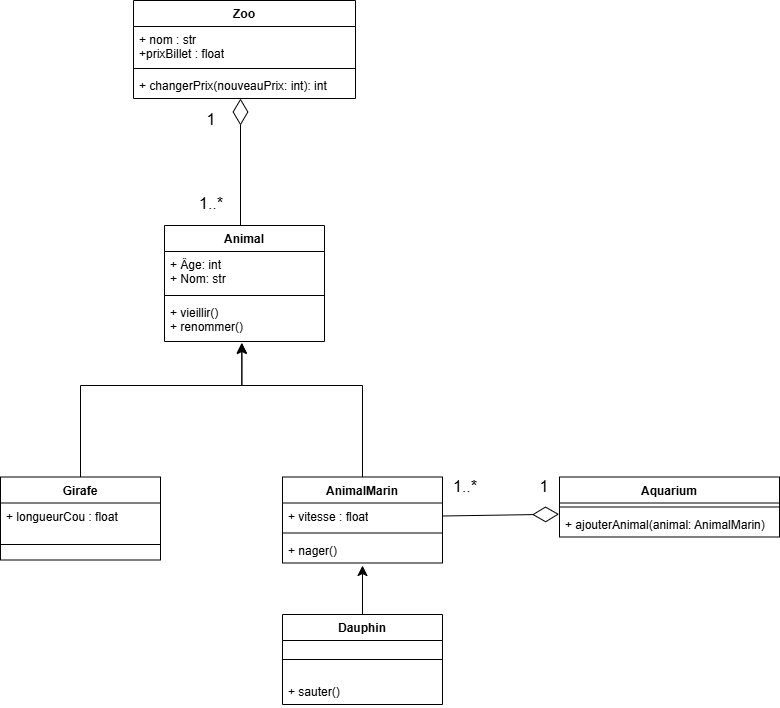

The diagram above was exported from draw.io. Its source (the exported page's mxGraphModel, read from the mxfile embedded in the PNG):
<mxGraphModel dx="1568" dy="1302" grid="0" gridSize="10" guides="1" tooltips="1" connect="1" arrows="1" fold="1" page="0" pageScale="1" pageWidth="850" pageHeight="1100" math="0" shadow="0">
  <root>
    <mxCell id="0" />
    <mxCell id="1" parent="0" />
    <mxCell id="yC6ZHVJMhxr17_oXlkXI-1" value="Animal" style="swimlane;fontStyle=1;align=center;verticalAlign=top;childLayout=stackLayout;horizontal=1;startSize=26;horizontalStack=0;resizeParent=1;resizeParentMax=0;resizeLast=0;collapsible=1;marginBottom=0;whiteSpace=wrap;html=1;" parent="1" vertex="1">
      <mxGeometry x="-407" y="-137" width="160" height="116" as="geometry" />
    </mxCell>
    <mxCell id="yC6ZHVJMhxr17_oXlkXI-2" value="+ Âge: int&lt;div&gt;+ Nom: str&lt;/div&gt;" style="text;strokeColor=none;fillColor=none;align=left;verticalAlign=top;spacingLeft=4;spacingRight=4;overflow=hidden;rotatable=0;points=[[0,0.5],[1,0.5]];portConstraint=eastwest;whiteSpace=wrap;html=1;" parent="yC6ZHVJMhxr17_oXlkXI-1" vertex="1">
      <mxGeometry y="26" width="160" height="40" as="geometry" />
    </mxCell>
    <mxCell id="yC6ZHVJMhxr17_oXlkXI-3" value="" style="line;strokeWidth=1;fillColor=none;align=left;verticalAlign=middle;spacingTop=-1;spacingLeft=3;spacingRight=3;rotatable=0;labelPosition=right;points=[];portConstraint=eastwest;strokeColor=inherit;" parent="yC6ZHVJMhxr17_oXlkXI-1" vertex="1">
      <mxGeometry y="66" width="160" height="8" as="geometry" />
    </mxCell>
    <mxCell id="yC6ZHVJMhxr17_oXlkXI-4" value="+ vieillir()&lt;div&gt;+ renommer()&lt;/div&gt;" style="text;strokeColor=none;fillColor=none;align=left;verticalAlign=top;spacingLeft=4;spacingRight=4;overflow=hidden;rotatable=0;points=[[0,0.5],[1,0.5]];portConstraint=eastwest;whiteSpace=wrap;html=1;" parent="yC6ZHVJMhxr17_oXlkXI-1" vertex="1">
      <mxGeometry y="74" width="160" height="42" as="geometry" />
    </mxCell>
    <mxCell id="yC6ZHVJMhxr17_oXlkXI-5" value="Girafe" style="swimlane;fontStyle=1;align=center;verticalAlign=top;childLayout=stackLayout;horizontal=1;startSize=26;horizontalStack=0;resizeParent=1;resizeParentMax=0;resizeLast=0;collapsible=1;marginBottom=0;whiteSpace=wrap;html=1;" parent="1" vertex="1">
      <mxGeometry x="-571" y="114.5" width="160" height="83" as="geometry" />
    </mxCell>
    <mxCell id="yC6ZHVJMhxr17_oXlkXI-6" value="+ longueurCou : float" style="text;strokeColor=none;fillColor=none;align=left;verticalAlign=top;spacingLeft=4;spacingRight=4;overflow=hidden;rotatable=0;points=[[0,0.5],[1,0.5]];portConstraint=eastwest;whiteSpace=wrap;html=1;" parent="yC6ZHVJMhxr17_oXlkXI-5" vertex="1">
      <mxGeometry y="26" width="160" height="26" as="geometry" />
    </mxCell>
    <mxCell id="yC6ZHVJMhxr17_oXlkXI-7" value="" style="line;strokeWidth=1;fillColor=none;align=left;verticalAlign=middle;spacingTop=-1;spacingLeft=3;spacingRight=3;rotatable=0;labelPosition=right;points=[];portConstraint=eastwest;strokeColor=inherit;" parent="yC6ZHVJMhxr17_oXlkXI-5" vertex="1">
      <mxGeometry y="52" width="160" height="31" as="geometry" />
    </mxCell>
    <mxCell id="yC6ZHVJMhxr17_oXlkXI-9" value="" style="edgeStyle=segmentEdgeStyle;endArrow=classic;html=1;curved=0;rounded=0;endSize=8;startSize=8;fontSize=12;exitX=0.5;exitY=0;exitDx=0;exitDy=0;entryX=0.483;entryY=1.029;entryDx=0;entryDy=0;entryPerimeter=0;" parent="1" source="yC6ZHVJMhxr17_oXlkXI-5" target="yC6ZHVJMhxr17_oXlkXI-4" edge="1">
      <mxGeometry width="50" height="50" relative="1" as="geometry">
        <mxPoint x="-337" y="225" as="sourcePoint" />
        <mxPoint x="-287" y="175" as="targetPoint" />
        <Array as="points">
          <mxPoint x="-491" y="23" />
          <mxPoint x="-330" y="23" />
        </Array>
      </mxGeometry>
    </mxCell>
    <mxCell id="yC6ZHVJMhxr17_oXlkXI-10" value="Zoo" style="swimlane;fontStyle=1;align=center;verticalAlign=top;childLayout=stackLayout;horizontal=1;startSize=26;horizontalStack=0;resizeParent=1;resizeParentMax=0;resizeLast=0;collapsible=1;marginBottom=0;whiteSpace=wrap;html=1;" parent="1" vertex="1">
      <mxGeometry x="-438" y="-362" width="222" height="98" as="geometry" />
    </mxCell>
    <mxCell id="yC6ZHVJMhxr17_oXlkXI-11" value="+ nom : str&lt;div&gt;+prixBillet : float&lt;/div&gt;" style="text;strokeColor=none;fillColor=none;align=left;verticalAlign=top;spacingLeft=4;spacingRight=4;overflow=hidden;rotatable=0;points=[[0,0.5],[1,0.5]];portConstraint=eastwest;whiteSpace=wrap;html=1;" parent="yC6ZHVJMhxr17_oXlkXI-10" vertex="1">
      <mxGeometry y="26" width="222" height="38" as="geometry" />
    </mxCell>
    <mxCell id="yC6ZHVJMhxr17_oXlkXI-12" value="" style="line;strokeWidth=1;fillColor=none;align=left;verticalAlign=middle;spacingTop=-1;spacingLeft=3;spacingRight=3;rotatable=0;labelPosition=right;points=[];portConstraint=eastwest;strokeColor=inherit;" parent="yC6ZHVJMhxr17_oXlkXI-10" vertex="1">
      <mxGeometry y="64" width="222" height="8" as="geometry" />
    </mxCell>
    <mxCell id="yC6ZHVJMhxr17_oXlkXI-13" value="+ changerPrix(nouveauPrix: int): int" style="text;strokeColor=none;fillColor=none;align=left;verticalAlign=top;spacingLeft=4;spacingRight=4;overflow=hidden;rotatable=0;points=[[0,0.5],[1,0.5]];portConstraint=eastwest;whiteSpace=wrap;html=1;" parent="yC6ZHVJMhxr17_oXlkXI-10" vertex="1">
      <mxGeometry y="72" width="222" height="26" as="geometry" />
    </mxCell>
    <mxCell id="yC6ZHVJMhxr17_oXlkXI-14" value="" style="endArrow=diamondThin;endFill=0;endSize=24;html=1;rounded=0;fontSize=12;curved=1;exitX=0.5;exitY=0;exitDx=0;exitDy=0;" parent="1" edge="1">
      <mxGeometry width="160" relative="1" as="geometry">
        <mxPoint x="-331" y="-137" as="sourcePoint" />
        <mxPoint x="-331" y="-264" as="targetPoint" />
      </mxGeometry>
    </mxCell>
    <mxCell id="yC6ZHVJMhxr17_oXlkXI-15" value="1" style="text;strokeColor=none;fillColor=none;html=1;align=center;verticalAlign=middle;whiteSpace=wrap;rounded=0;fontSize=16;" parent="1" vertex="1">
      <mxGeometry x="-390" y="-258" width="60" height="30" as="geometry" />
    </mxCell>
    <mxCell id="yC6ZHVJMhxr17_oXlkXI-16" value="1..*" style="text;strokeColor=none;fillColor=none;html=1;align=center;verticalAlign=middle;whiteSpace=wrap;rounded=0;fontSize=16;" parent="1" vertex="1">
      <mxGeometry x="-390" y="-174" width="60" height="30" as="geometry" />
    </mxCell>
    <mxCell id="s77o1ZzEMj-L3n-MTaF2-1" value="AnimalMarin" style="swimlane;fontStyle=1;align=center;verticalAlign=top;childLayout=stackLayout;horizontal=1;startSize=26;horizontalStack=0;resizeParent=1;resizeParentMax=0;resizeLast=0;collapsible=1;marginBottom=0;whiteSpace=wrap;html=1;" vertex="1" parent="1">
      <mxGeometry x="-289" y="114.5" width="160" height="86" as="geometry" />
    </mxCell>
    <mxCell id="s77o1ZzEMj-L3n-MTaF2-2" value="+ vitesse : float" style="text;strokeColor=none;fillColor=none;align=left;verticalAlign=top;spacingLeft=4;spacingRight=4;overflow=hidden;rotatable=0;points=[[0,0.5],[1,0.5]];portConstraint=eastwest;whiteSpace=wrap;html=1;" vertex="1" parent="s77o1ZzEMj-L3n-MTaF2-1">
      <mxGeometry y="26" width="160" height="26" as="geometry" />
    </mxCell>
    <mxCell id="s77o1ZzEMj-L3n-MTaF2-3" value="" style="line;strokeWidth=1;fillColor=none;align=left;verticalAlign=middle;spacingTop=-1;spacingLeft=3;spacingRight=3;rotatable=0;labelPosition=right;points=[];portConstraint=eastwest;strokeColor=inherit;" vertex="1" parent="s77o1ZzEMj-L3n-MTaF2-1">
      <mxGeometry y="52" width="160" height="8" as="geometry" />
    </mxCell>
    <mxCell id="s77o1ZzEMj-L3n-MTaF2-4" value="+ nager()" style="text;strokeColor=none;fillColor=none;align=left;verticalAlign=top;spacingLeft=4;spacingRight=4;overflow=hidden;rotatable=0;points=[[0,0.5],[1,0.5]];portConstraint=eastwest;whiteSpace=wrap;html=1;" vertex="1" parent="s77o1ZzEMj-L3n-MTaF2-1">
      <mxGeometry y="60" width="160" height="26" as="geometry" />
    </mxCell>
    <mxCell id="s77o1ZzEMj-L3n-MTaF2-5" value="" style="edgeStyle=segmentEdgeStyle;endArrow=classic;html=1;curved=0;rounded=0;endSize=8;startSize=8;fontSize=12;exitX=0.5;exitY=0;exitDx=0;exitDy=0;entryX=0.484;entryY=1.048;entryDx=0;entryDy=0;entryPerimeter=0;" edge="1" parent="1" source="s77o1ZzEMj-L3n-MTaF2-1" target="yC6ZHVJMhxr17_oXlkXI-4">
      <mxGeometry width="50" height="50" relative="1" as="geometry">
        <mxPoint x="-264" y="33" as="sourcePoint" />
        <mxPoint x="-214" y="-17" as="targetPoint" />
        <Array as="points">
          <mxPoint x="-209" y="23" />
          <mxPoint x="-330" y="23" />
        </Array>
      </mxGeometry>
    </mxCell>
    <mxCell id="s77o1ZzEMj-L3n-MTaF2-6" value="Dauphin" style="swimlane;fontStyle=1;align=center;verticalAlign=top;childLayout=stackLayout;horizontal=1;startSize=26;horizontalStack=0;resizeParent=1;resizeParentMax=0;resizeLast=0;collapsible=1;marginBottom=0;whiteSpace=wrap;html=1;" vertex="1" parent="1">
      <mxGeometry x="-289" y="252" width="160" height="90" as="geometry" />
    </mxCell>
    <mxCell id="s77o1ZzEMj-L3n-MTaF2-8" value="" style="line;strokeWidth=1;fillColor=none;align=left;verticalAlign=middle;spacingTop=-1;spacingLeft=3;spacingRight=3;rotatable=0;labelPosition=right;points=[];portConstraint=eastwest;strokeColor=inherit;" vertex="1" parent="s77o1ZzEMj-L3n-MTaF2-6">
      <mxGeometry y="26" width="160" height="38" as="geometry" />
    </mxCell>
    <mxCell id="s77o1ZzEMj-L3n-MTaF2-9" value="+ sauter()" style="text;strokeColor=none;fillColor=none;align=left;verticalAlign=top;spacingLeft=4;spacingRight=4;overflow=hidden;rotatable=0;points=[[0,0.5],[1,0.5]];portConstraint=eastwest;whiteSpace=wrap;html=1;" vertex="1" parent="s77o1ZzEMj-L3n-MTaF2-6">
      <mxGeometry y="64" width="160" height="26" as="geometry" />
    </mxCell>
    <mxCell id="s77o1ZzEMj-L3n-MTaF2-10" value="" style="endArrow=classic;html=1;rounded=0;fontSize=12;startSize=8;endSize=8;curved=1;exitX=0.5;exitY=0;exitDx=0;exitDy=0;" edge="1" parent="1" source="s77o1ZzEMj-L3n-MTaF2-6">
      <mxGeometry width="50" height="50" relative="1" as="geometry">
        <mxPoint x="-264" y="33" as="sourcePoint" />
        <mxPoint x="-209" y="203" as="targetPoint" />
      </mxGeometry>
    </mxCell>
    <mxCell id="s77o1ZzEMj-L3n-MTaF2-11" value="Aquarium" style="swimlane;fontStyle=1;align=center;verticalAlign=top;childLayout=stackLayout;horizontal=1;startSize=26;horizontalStack=0;resizeParent=1;resizeParentMax=0;resizeLast=0;collapsible=1;marginBottom=0;whiteSpace=wrap;html=1;" vertex="1" parent="1">
      <mxGeometry x="-12" y="114.5" width="220" height="60" as="geometry" />
    </mxCell>
    <mxCell id="s77o1ZzEMj-L3n-MTaF2-13" value="" style="line;strokeWidth=1;fillColor=none;align=left;verticalAlign=middle;spacingTop=-1;spacingLeft=3;spacingRight=3;rotatable=0;labelPosition=right;points=[];portConstraint=eastwest;strokeColor=inherit;" vertex="1" parent="s77o1ZzEMj-L3n-MTaF2-11">
      <mxGeometry y="26" width="220" height="8" as="geometry" />
    </mxCell>
    <mxCell id="s77o1ZzEMj-L3n-MTaF2-14" value="+ ajouterAnimal(animal: AnimalMarin)" style="text;strokeColor=none;fillColor=none;align=left;verticalAlign=top;spacingLeft=4;spacingRight=4;overflow=hidden;rotatable=0;points=[[0,0.5],[1,0.5]];portConstraint=eastwest;whiteSpace=wrap;html=1;" vertex="1" parent="s77o1ZzEMj-L3n-MTaF2-11">
      <mxGeometry y="34" width="220" height="26" as="geometry" />
    </mxCell>
    <mxCell id="s77o1ZzEMj-L3n-MTaF2-18" value="" style="endArrow=diamondThin;endFill=0;endSize=24;html=1;rounded=0;fontSize=12;curved=1;exitX=1;exitY=0.5;exitDx=0;exitDy=0;entryX=-0.002;entryY=0.123;entryDx=0;entryDy=0;entryPerimeter=0;" edge="1" parent="1" source="s77o1ZzEMj-L3n-MTaF2-2" target="s77o1ZzEMj-L3n-MTaF2-14">
      <mxGeometry width="160" relative="1" as="geometry">
        <mxPoint x="-278" y="8" as="sourcePoint" />
        <mxPoint x="-118" y="8" as="targetPoint" />
      </mxGeometry>
    </mxCell>
    <mxCell id="s77o1ZzEMj-L3n-MTaF2-19" value="1" style="text;strokeColor=none;fillColor=none;html=1;align=center;verticalAlign=middle;whiteSpace=wrap;rounded=0;fontSize=16;" vertex="1" parent="1">
      <mxGeometry x="-57" y="109" width="60" height="30" as="geometry" />
    </mxCell>
    <mxCell id="s77o1ZzEMj-L3n-MTaF2-20" value="1..*" style="text;strokeColor=none;fillColor=none;html=1;align=center;verticalAlign=middle;whiteSpace=wrap;rounded=0;fontSize=16;" vertex="1" parent="1">
      <mxGeometry x="-136" y="109" width="60" height="30" as="geometry" />
    </mxCell>
  </root>
</mxGraphModel>